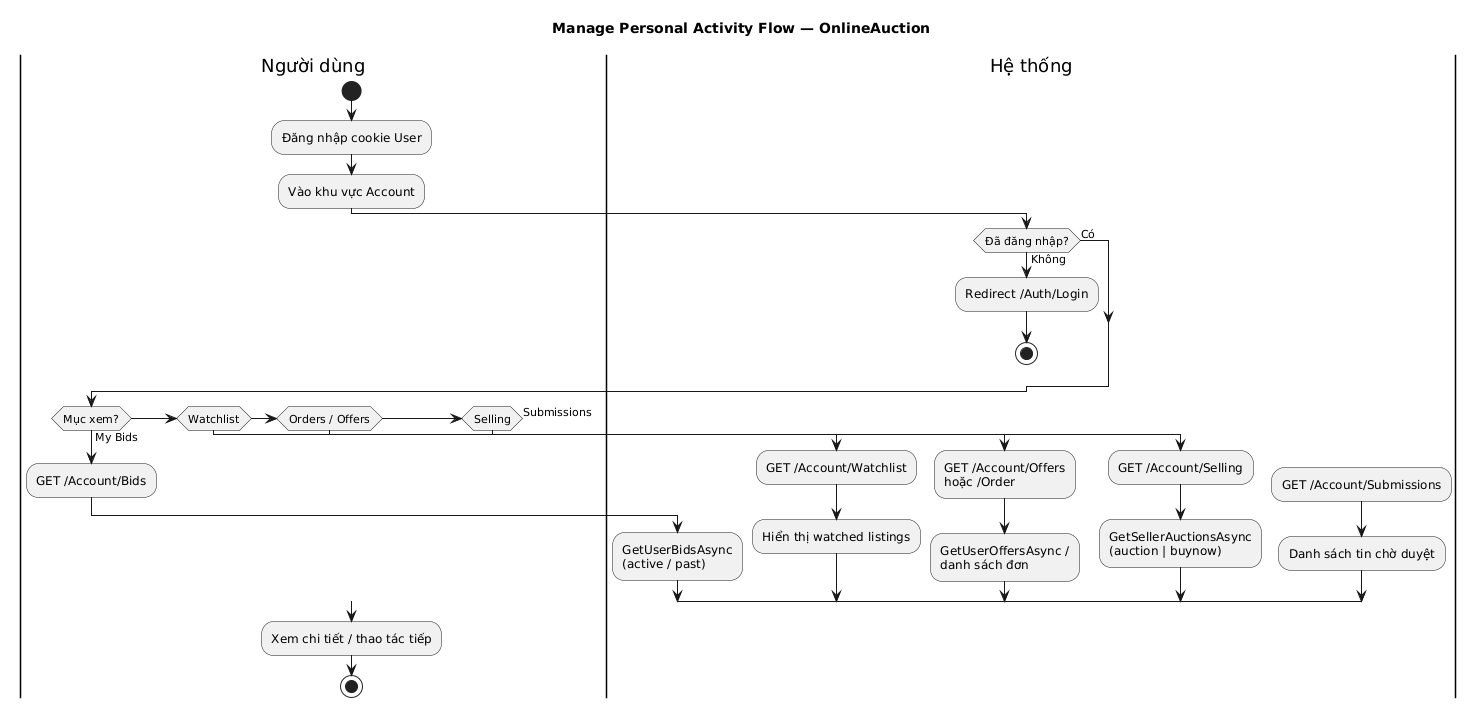

The diagram above was rendered by PlantUML. Its source (embedded in the PNG):
@startuml
title Manage Personal Activity Flow — OnlineAuction
skinparam monochrome true
skinparam shadowing false
skinparam ConditionEndStyle hline

|Người dùng|
start
:Đăng nhập cookie User;
:Vào khu vực Account;
|Hệ thống|
if (Đã đăng nhập?) then (Không)
  :Redirect /Auth/Login;
  stop
else (Có)
endif
|Người dùng|
if (Mục xem?) then (My Bids)
  :GET /Account/Bids;
  |Hệ thống|
  :GetUserBidsAsync\n(active / past);
elseif (Watchlist) then
  :GET /Account/Watchlist;
  |Hệ thống|
  :Hiển thị watched listings;
elseif (Orders / Offers) then
  :GET /Account/Offers\nhoặc /Order;
  |Hệ thống|
  :GetUserOffersAsync /\ndanh sách đơn;
elseif (Selling) then
  :GET /Account/Selling;
  |Hệ thống|
  :GetSellerAuctionsAsync\n(auction | buynow);
else (Submissions)
  :GET /Account/Submissions;
  |Hệ thống|
  :Danh sách tin chờ duyệt;
endif
|Người dùng|
:Xem chi tiết / thao tác tiếp;
stop
@enduml